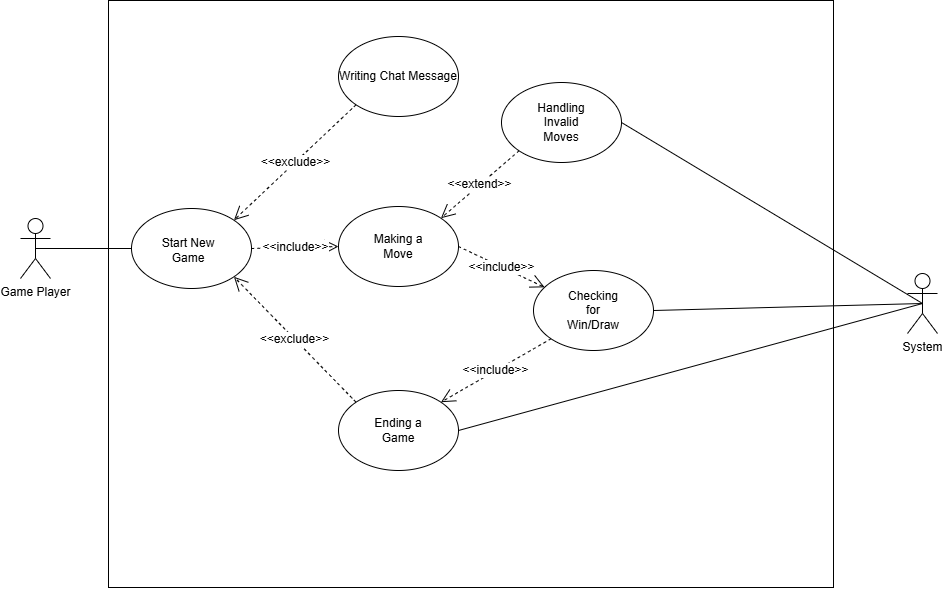

The diagram above was exported from draw.io. Its source (the exported page's mxGraphModel, read from the mxfile embedded in the PNG):
<mxGraphModel dx="1112" dy="1227" grid="0" gridSize="10" guides="1" tooltips="1" connect="1" arrows="1" fold="1" page="0" pageScale="1" pageWidth="850" pageHeight="1100" math="0" shadow="0">
  <root>
    <mxCell id="0" />
    <mxCell id="1" parent="0" />
    <mxCell id="MlcpfNfAQGDg_bqgllKu-8" value="" style="rounded=0;whiteSpace=wrap;html=1;" vertex="1" parent="1">
      <mxGeometry x="-10" y="-3" width="725" height="587" as="geometry" />
    </mxCell>
    <mxCell id="MlcpfNfAQGDg_bqgllKu-9" value="Game Player" style="shape=umlActor;verticalLabelPosition=bottom;verticalAlign=top;html=1;outlineConnect=0;" vertex="1" parent="1">
      <mxGeometry x="-98" y="215" width="30" height="60" as="geometry" />
    </mxCell>
    <mxCell id="MlcpfNfAQGDg_bqgllKu-10" value="" style="endArrow=none;html=1;rounded=0;fontSize=12;startSize=8;endSize=8;curved=1;exitX=0.5;exitY=0.5;exitDx=0;exitDy=0;exitPerimeter=0;entryX=0;entryY=0.5;entryDx=0;entryDy=0;" edge="1" parent="1" source="MlcpfNfAQGDg_bqgllKu-9" target="MlcpfNfAQGDg_bqgllKu-15">
      <mxGeometry width="50" height="50" relative="1" as="geometry">
        <mxPoint x="199" y="343" as="sourcePoint" />
        <mxPoint x="249" y="293" as="targetPoint" />
      </mxGeometry>
    </mxCell>
    <mxCell id="MlcpfNfAQGDg_bqgllKu-19" value="" style="group" vertex="1" connectable="0" parent="1">
      <mxGeometry x="220" y="203" width="120" height="80" as="geometry" />
    </mxCell>
    <mxCell id="MlcpfNfAQGDg_bqgllKu-14" value="" style="ellipse;whiteSpace=wrap;html=1;" vertex="1" parent="MlcpfNfAQGDg_bqgllKu-19">
      <mxGeometry width="120" height="80" as="geometry" />
    </mxCell>
    <mxCell id="MlcpfNfAQGDg_bqgllKu-17" value="Making a Move" style="text;html=1;align=center;verticalAlign=middle;whiteSpace=wrap;rounded=0;" vertex="1" parent="MlcpfNfAQGDg_bqgllKu-19">
      <mxGeometry x="30" y="25" width="60" height="30" as="geometry" />
    </mxCell>
    <mxCell id="MlcpfNfAQGDg_bqgllKu-20" value="" style="group" vertex="1" connectable="0" parent="1">
      <mxGeometry x="13" y="205" width="120" height="80" as="geometry" />
    </mxCell>
    <mxCell id="MlcpfNfAQGDg_bqgllKu-15" value="" style="ellipse;whiteSpace=wrap;html=1;" vertex="1" parent="MlcpfNfAQGDg_bqgllKu-20">
      <mxGeometry width="120" height="80" as="geometry" />
    </mxCell>
    <mxCell id="MlcpfNfAQGDg_bqgllKu-16" value="Start New Game" style="text;html=1;align=center;verticalAlign=middle;whiteSpace=wrap;rounded=0;" vertex="1" parent="MlcpfNfAQGDg_bqgllKu-20">
      <mxGeometry x="27" y="27" width="60" height="30" as="geometry" />
    </mxCell>
    <mxCell id="MlcpfNfAQGDg_bqgllKu-21" value="" style="group" vertex="1" connectable="0" parent="1">
      <mxGeometry x="220" y="387" width="120" height="80" as="geometry" />
    </mxCell>
    <mxCell id="MlcpfNfAQGDg_bqgllKu-13" value="" style="ellipse;whiteSpace=wrap;html=1;" vertex="1" parent="MlcpfNfAQGDg_bqgllKu-21">
      <mxGeometry width="120" height="80" as="geometry" />
    </mxCell>
    <mxCell id="MlcpfNfAQGDg_bqgllKu-18" value="Ending a Game" style="text;html=1;align=center;verticalAlign=middle;whiteSpace=wrap;rounded=0;" vertex="1" parent="MlcpfNfAQGDg_bqgllKu-21">
      <mxGeometry x="30" y="25" width="60" height="30" as="geometry" />
    </mxCell>
    <mxCell id="MlcpfNfAQGDg_bqgllKu-22" style="edgeStyle=none;curved=1;rounded=0;orthogonalLoop=1;jettySize=auto;html=1;exitX=0.5;exitY=1;exitDx=0;exitDy=0;fontSize=12;startSize=8;endSize=8;" edge="1" parent="1" source="MlcpfNfAQGDg_bqgllKu-8" target="MlcpfNfAQGDg_bqgllKu-8">
      <mxGeometry relative="1" as="geometry" />
    </mxCell>
    <mxCell id="MlcpfNfAQGDg_bqgllKu-23" value="&amp;lt;&amp;lt;include&amp;gt;&amp;gt;" style="endArrow=open;endSize=12;dashed=1;html=1;rounded=0;fontSize=12;curved=1;exitX=1;exitY=0.5;exitDx=0;exitDy=0;" edge="1" parent="1" source="MlcpfNfAQGDg_bqgllKu-14" target="MlcpfNfAQGDg_bqgllKu-24">
      <mxGeometry width="160" relative="1" as="geometry">
        <mxPoint x="377" y="318" as="sourcePoint" />
        <mxPoint x="375" y="256" as="targetPoint" />
      </mxGeometry>
    </mxCell>
    <mxCell id="MlcpfNfAQGDg_bqgllKu-26" value="" style="group" vertex="1" connectable="0" parent="1">
      <mxGeometry x="415" y="267" width="120" height="80" as="geometry" />
    </mxCell>
    <mxCell id="MlcpfNfAQGDg_bqgllKu-24" value="" style="ellipse;whiteSpace=wrap;html=1;" vertex="1" parent="MlcpfNfAQGDg_bqgllKu-26">
      <mxGeometry width="120" height="80" as="geometry" />
    </mxCell>
    <mxCell id="MlcpfNfAQGDg_bqgllKu-25" value="Checking for Win/Draw" style="text;html=1;align=center;verticalAlign=middle;whiteSpace=wrap;rounded=0;" vertex="1" parent="MlcpfNfAQGDg_bqgllKu-26">
      <mxGeometry x="30" y="25" width="60" height="30" as="geometry" />
    </mxCell>
    <mxCell id="MlcpfNfAQGDg_bqgllKu-27" value="&amp;lt;&amp;lt;extend&amp;gt;&amp;gt;" style="endArrow=open;endSize=12;dashed=1;html=1;rounded=0;fontSize=12;curved=1;entryX=1;entryY=0;entryDx=0;entryDy=0;exitX=0;exitY=1;exitDx=0;exitDy=0;" edge="1" parent="1" source="MlcpfNfAQGDg_bqgllKu-28" target="MlcpfNfAQGDg_bqgllKu-14">
      <mxGeometry x="0.0031" width="160" relative="1" as="geometry">
        <mxPoint x="377" y="318" as="sourcePoint" />
        <mxPoint x="377" y="287" as="targetPoint" />
        <mxPoint as="offset" />
      </mxGeometry>
    </mxCell>
    <mxCell id="MlcpfNfAQGDg_bqgllKu-30" value="" style="group" vertex="1" connectable="0" parent="1">
      <mxGeometry x="383" y="79" width="120" height="80" as="geometry" />
    </mxCell>
    <mxCell id="MlcpfNfAQGDg_bqgllKu-28" value="" style="ellipse;whiteSpace=wrap;html=1;" vertex="1" parent="MlcpfNfAQGDg_bqgllKu-30">
      <mxGeometry width="120" height="80" as="geometry" />
    </mxCell>
    <mxCell id="MlcpfNfAQGDg_bqgllKu-29" value="Handling Invalid Moves" style="text;html=1;align=center;verticalAlign=middle;whiteSpace=wrap;rounded=0;" vertex="1" parent="MlcpfNfAQGDg_bqgllKu-30">
      <mxGeometry x="30" y="25" width="60" height="30" as="geometry" />
    </mxCell>
    <mxCell id="MlcpfNfAQGDg_bqgllKu-32" value="System" style="shape=umlActor;verticalLabelPosition=bottom;verticalAlign=top;html=1;outlineConnect=0;" vertex="1" parent="1">
      <mxGeometry x="789" y="270" width="30" height="60" as="geometry" />
    </mxCell>
    <mxCell id="MlcpfNfAQGDg_bqgllKu-33" value="" style="endArrow=none;html=1;rounded=0;fontSize=12;startSize=8;endSize=8;curved=1;exitX=0.5;exitY=0.5;exitDx=0;exitDy=0;exitPerimeter=0;entryX=1;entryY=0.5;entryDx=0;entryDy=0;" edge="1" parent="1" source="MlcpfNfAQGDg_bqgllKu-32" target="MlcpfNfAQGDg_bqgllKu-24">
      <mxGeometry width="50" height="50" relative="1" as="geometry">
        <mxPoint x="304" y="343" as="sourcePoint" />
        <mxPoint x="354" y="293" as="targetPoint" />
      </mxGeometry>
    </mxCell>
    <mxCell id="MlcpfNfAQGDg_bqgllKu-34" value="" style="endArrow=none;html=1;rounded=0;fontSize=12;startSize=8;endSize=8;curved=1;entryX=0.5;entryY=0.5;entryDx=0;entryDy=0;entryPerimeter=0;exitX=1;exitY=0.5;exitDx=0;exitDy=0;" edge="1" parent="1" source="MlcpfNfAQGDg_bqgllKu-13" target="MlcpfNfAQGDg_bqgllKu-32">
      <mxGeometry width="50" height="50" relative="1" as="geometry">
        <mxPoint x="304" y="343" as="sourcePoint" />
        <mxPoint x="354" y="293" as="targetPoint" />
      </mxGeometry>
    </mxCell>
    <mxCell id="MlcpfNfAQGDg_bqgllKu-36" value="Writing Chat Message" style="ellipse;whiteSpace=wrap;html=1;" vertex="1" parent="1">
      <mxGeometry x="220" y="33" width="120" height="80" as="geometry" />
    </mxCell>
    <mxCell id="MlcpfNfAQGDg_bqgllKu-37" value="" style="endArrow=none;html=1;rounded=0;fontSize=12;startSize=8;endSize=8;curved=1;entryX=1;entryY=0.5;entryDx=0;entryDy=0;exitX=0.5;exitY=0.5;exitDx=0;exitDy=0;exitPerimeter=0;" edge="1" parent="1" source="MlcpfNfAQGDg_bqgllKu-32" target="MlcpfNfAQGDg_bqgllKu-28">
      <mxGeometry width="50" height="50" relative="1" as="geometry">
        <mxPoint x="252" y="387" as="sourcePoint" />
        <mxPoint x="302" y="337" as="targetPoint" />
      </mxGeometry>
    </mxCell>
    <mxCell id="MlcpfNfAQGDg_bqgllKu-31" value="&amp;lt;&amp;lt;include&amp;gt;&amp;gt;" style="endArrow=open;endSize=12;dashed=1;html=1;rounded=0;fontSize=12;curved=1;exitX=0;exitY=1;exitDx=0;exitDy=0;entryX=1;entryY=0;entryDx=0;entryDy=0;" edge="1" parent="1" source="MlcpfNfAQGDg_bqgllKu-24" target="MlcpfNfAQGDg_bqgllKu-13">
      <mxGeometry width="160" relative="1" as="geometry">
        <mxPoint x="249" y="318" as="sourcePoint" />
        <mxPoint x="409" y="318" as="targetPoint" />
      </mxGeometry>
    </mxCell>
    <mxCell id="MlcpfNfAQGDg_bqgllKu-39" value="&amp;lt;&amp;lt;include&amp;gt;&amp;gt;" style="endArrow=open;endSize=12;dashed=1;html=1;rounded=0;fontSize=12;curved=1;exitX=1;exitY=0.5;exitDx=0;exitDy=0;entryX=0;entryY=0.5;entryDx=0;entryDy=0;" edge="1" parent="1" source="MlcpfNfAQGDg_bqgllKu-15" target="MlcpfNfAQGDg_bqgllKu-14">
      <mxGeometry width="160" relative="1" as="geometry">
        <mxPoint x="179" y="362" as="sourcePoint" />
        <mxPoint x="339" y="362" as="targetPoint" />
      </mxGeometry>
    </mxCell>
    <mxCell id="MlcpfNfAQGDg_bqgllKu-40" value="&amp;lt;&amp;lt;exclude&amp;gt;&amp;gt;" style="endArrow=open;endSize=12;dashed=1;html=1;rounded=0;fontSize=12;curved=1;entryX=1;entryY=0;entryDx=0;entryDy=0;exitX=0;exitY=1;exitDx=0;exitDy=0;" edge="1" parent="1" source="MlcpfNfAQGDg_bqgllKu-36" target="MlcpfNfAQGDg_bqgllKu-15">
      <mxGeometry width="160" relative="1" as="geometry">
        <mxPoint x="115" y="217" as="sourcePoint" />
        <mxPoint x="339" y="362" as="targetPoint" />
      </mxGeometry>
    </mxCell>
    <mxCell id="MlcpfNfAQGDg_bqgllKu-41" value="&amp;lt;&amp;lt;exclude&amp;gt;&amp;gt;" style="endArrow=open;endSize=12;dashed=1;html=1;rounded=0;fontSize=12;curved=1;entryX=1;entryY=1;entryDx=0;entryDy=0;exitX=0;exitY=0;exitDx=0;exitDy=0;" edge="1" parent="1" source="MlcpfNfAQGDg_bqgllKu-13" target="MlcpfNfAQGDg_bqgllKu-15">
      <mxGeometry width="160" relative="1" as="geometry">
        <mxPoint x="179" y="362" as="sourcePoint" />
        <mxPoint x="339" y="362" as="targetPoint" />
      </mxGeometry>
    </mxCell>
  </root>
</mxGraphModel>